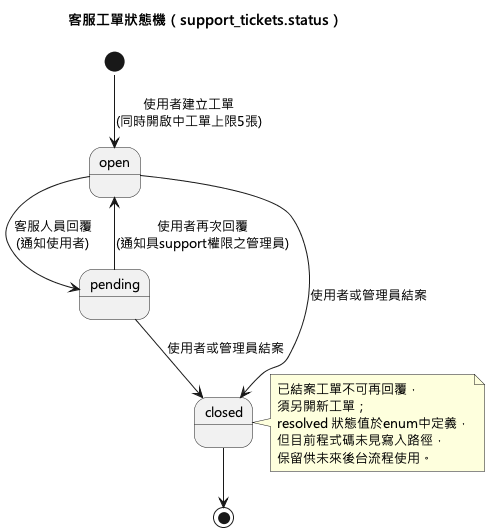

The diagram above was rendered by PlantUML. Its source (embedded in the PNG):
@startuml
!pragma layout smetana
skinparam defaultFontName "Microsoft JhengHei"
skinparam defaultFontSize 13
title 客服工單狀態機（support_tickets.status）

[*] --> open : 使用者建立工單\n(同時開啟中工單上限5張)
open --> pending : 客服人員回覆\n(通知使用者)
pending --> open : 使用者再次回覆\n(通知具support權限之管理員)
open --> closed : 使用者或管理員結案
pending --> closed : 使用者或管理員結案
closed --> [*]

note right of closed
  已結案工單不可再回覆，
  須另開新工單；
  resolved 狀態值於enum中定義，
  但目前程式碼未見寫入路徑，
  保留供未來後台流程使用。
end note
@enduml